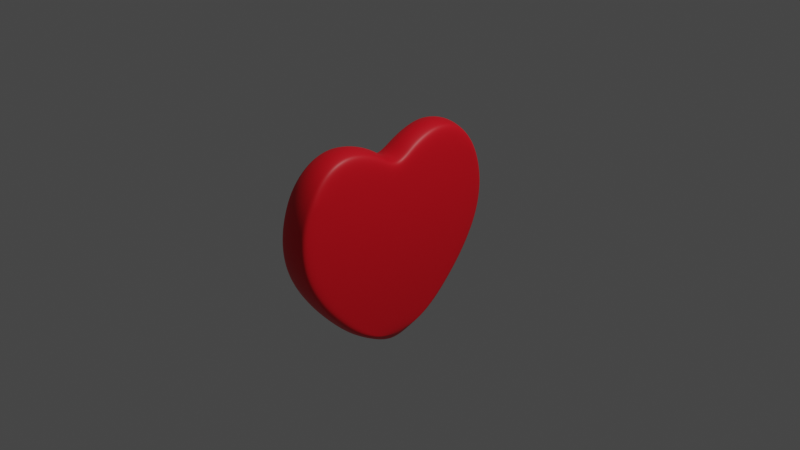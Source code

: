 # Source: heart.blend  (saved by Blender 2.83.20; exported with 4.5.12 LTS)
import bpy
from mathutils import Matrix  # noqa: F401  (used for matrix-valued properties, if any)

bpy.ops.wm.read_factory_settings(use_empty=True)
scene = bpy.context.scene
scene.name = 'Scene'

# ---- collections
col_collection = bpy.data.collections.new('Collection'); scene.collection.children.link(col_collection)

# ---- materials (node trees are filled in below, after node groups)
mat_material_001 = bpy.data.materials.new('Material.001')
mat_material_001.use_transparent_shadow = False

# ---- material node trees
mat_material_001.use_nodes = True; mat_material_001.node_tree.nodes.clear()
_N = mat_material_001.node_tree.nodes; _L = mat_material_001.node_tree.links
n0 = _N.new('ShaderNodeBsdfPrincipled'); n0.name = 'Principled BSDF'; n0.location = (10, 300)
n0.distribution = 'GGX'
n0.subsurface_method = 'BURLEY'
n0.inputs[0].default_value = (0.8, 0.002392, 0.01405, 1.0)
n0.inputs[3].default_value = 1.45
n0.inputs[27].default_value = (0.0, 0.0, 0.0, 1.0)
n0.inputs[28].default_value = 1.0
n1 = _N.new('ShaderNodeOutputMaterial'); n1.name = 'Material Output'; n1.location = (300, 300)
_L.new(n0.outputs[0], n1.inputs[0])
n1.is_active_output = True

# ---- world
world_world = bpy.data.worlds.new('World'); scene.world = world_world
world_world.use_nodes = True; world_world.node_tree.nodes.clear()
_N = world_world.node_tree.nodes; _L = world_world.node_tree.links
n0 = _N.new('ShaderNodeOutputWorld'); n0.name = 'World Output'; n0.location = (300, 300)
n1 = _N.new('ShaderNodeBackground'); n1.name = 'Background'; n1.location = (10, 300)
n1.inputs[0].default_value = (0.05088, 0.05088, 0.05088, 1.0)
_L.new(n1.outputs[0], n0.inputs[0])
n0.is_active_output = True
world_world.color = (0.05088, 0.05088, 0.05088)
world_world.use_sun_shadow = False
world_world.sun_shadow_jitter_overblur = 0.0

# ---- cameras
cam_camera = bpy.data.cameras.new('Camera')
cam_camera.clip_end = 100.0
cam_camera.ortho_scale = 7.314

# ---- lights
light_light = bpy.data.lights.new('Light', 'POINT')
light_light.transmission_factor = 0.0
light_light.energy = 1000.0
light_light.shadow_soft_size = 0.1
light_light.shadow_maximum_resolution = 0.006
light_light.use_absolute_resolution = True

# ---- meshes
me_sphere = bpy.data.meshes.new('Sphere')
me_sphere.from_pydata([(-0.0005219, 0.2323, 0.713), (-0.0005219, 0.5122, 0.8147), (-0.0005219, 0.7143, 0.8078), (-0.0005219, 0.8902, 0.7349), (-0.0005219, 1.036, 0.5965), (-0.0005219, 1.143, 0.4062), (-0.0005219, 1.205, 0.199), (-0.0005219, 1.224, 7.55e-08), (-0.0005219, 1.205, -0.1951), (-0.0005219, 0.7719, -0.9356), (-0.0005221, 0.0, 0.5451), (-0.0005218, 1.148, -0.3827), (-0.0005216, 1.056, -0.5651), (-0.0005217, 0.9313, -0.7503), (-0.0005218, 0.5715, -1.135), (-0.0005219, 0.3224, -1.295), (-0.0005219, 0.0, 0.4062), (-0.0005219, 0.0, 0.199), (-0.0005219, 0.0, 7.55e-08), (-0.0005219, 0.0, -0.1951), (-0.0005219, 0.0, -0.9356), (-0.0005218, 0.0, -0.3827), (-0.0005216, 0.0, -0.5651), (-0.0005217, 0.0, -0.7503), (-0.0005218, 0.0, -1.135), (-0.0005219, 0.0, -1.295), (-0.0005219, 0.2686, -1.295), (-0.0005219, 0.2149, -1.295), (-0.0005219, 0.1612, -1.295), (-0.0005219, 0.1075, -1.295), (-0.0005219, 0.05373, -1.295), (-0.0005218, 0.09524, -1.135), (-0.0005218, 0.1905, -1.135), (-0.0005218, 0.2857, -1.135), (-0.0005218, 0.381, -1.135), (-0.0005218, 0.4762, -1.135), (-0.0005219, 1.004, -0.1951), (-0.0005219, 0.8033, -0.1951), (-0.0005219, 0.6025, -0.1951), (-0.0005219, 0.4017, -0.1951), (-0.0005219, 0.2008, -0.1951), (-0.0005219, 0.204, 7.55e-08), (-0.0005219, 0.4081, 7.55e-08), (-0.0005219, 0.6121, 7.55e-08), (-0.0005219, 0.8162, 7.55e-08), (-0.0005219, 1.02, 7.55e-08), (-0.0005219, 0.1286, -0.9356), (-0.0005219, 0.2573, -0.9356), (-0.0005219, 0.3859, -0.9356), (-0.0005219, 0.5146, -0.9356), (-0.0005219, 0.6432, -0.9356), (-0.0005216, 0.8798, -0.5651), (-0.0005216, 0.7038, -0.5651), (-0.0005216, 0.5279, -0.5651), (-0.0005216, 0.3519, -0.5651), (-0.0005216, 0.176, -0.5651), (-0.0005218, 0.1914, -0.3827), (-0.0005218, 0.3827, -0.3827), (-0.0005218, 0.5741, -0.3827), (-0.0005218, 0.7654, -0.3827), (-0.0005218, 0.9568, -0.3827), (-0.02059, 0.0, -1.367), (-0.0005219, 1.004, 0.199), (-0.0005219, 0.8033, 0.199), (-0.0005219, 0.6025, 0.199), (-0.0005219, 0.4017, 0.199), (-0.0005219, 0.2008, 0.199), (-0.0005219, 0.1905, 0.4062), (-0.0005219, 0.3809, 0.4062), (-0.0005219, 0.5714, 0.4062), (-0.0005219, 0.7619, 0.4062), (-0.0005219, 0.9524, 0.4062), (-0.0005217, 0.7761, -0.7503), (-0.0005217, 0.6209, -0.7503), (-0.0005217, 0.4657, -0.7503), (-0.0005217, 0.3104, -0.7503), (-0.0005217, 0.1552, -0.7503), (-0.3733, 0.2323, 0.713), (-0.3733, 0.5122, 0.8147), (-0.3733, 0.7143, 0.8078), (-0.3733, 0.8902, 0.7349), (-0.3733, 1.036, 0.5965), (-0.3733, 1.143, 0.4062), (-0.3733, 1.205, 0.199), (-0.3733, 1.224, 7.55e-08), (-0.3733, 1.205, -0.1951), (-0.3733, 1.148, -0.3827), (-0.3733, 1.056, -0.5651), (-0.3733, 0.9313, -0.7503), (-0.3733, 0.5715, -1.135), (-0.3733, 0.3224, -1.295), (-0.3733, 0.0, 0.5451), (-0.3733, 0.7719, -0.9356), (-0.3733, 0.0, 0.4062), (-0.3733, 0.0, 0.199), (-0.3733, 0.0, 7.55e-08), (-0.3733, 0.0, -0.1951), (-0.3733, 0.0, -0.3827), (-0.3733, 0.0, -0.5651), (-0.3733, 0.0, -0.7503), (-0.3733, 0.0, -1.135), (-0.3733, 0.0, -1.295), (-0.3733, 0.0, -0.9356), (-0.3533, 0.0, -1.367), (-0.3733, 0.05373, -1.295), (-0.3733, 0.4762, -1.135), (-0.3733, 0.2008, -0.1951), (-0.3733, 1.02, 7.55e-08), (-0.3733, 0.6432, -0.9356), (-0.3733, 0.176, -0.5651), (-0.3733, 0.9568, -0.3827), (-0.3733, 0.2008, 0.199), (-0.3733, 0.9524, 0.4062), (-0.3733, 0.1552, -0.7503), (-0.3733, 0.2686, -1.295), (-0.3733, 0.2149, -1.295), (-0.3733, 0.1612, -1.295), (-0.3733, 0.1075, -1.295), (-0.3733, 0.09524, -1.135), (-0.3733, 0.1905, -1.135), (-0.3733, 0.2857, -1.135), (-0.3733, 0.381, -1.135), (-0.3733, 1.004, -0.1951), (-0.3733, 0.8033, -0.1951), (-0.3733, 0.6025, -0.1951), (-0.3733, 0.4017, -0.1951), (-0.3733, 0.204, 7.55e-08), (-0.3733, 0.4081, 7.55e-08), (-0.3733, 0.6121, 7.55e-08), (-0.3733, 0.8162, 7.55e-08), (-0.3733, 0.1286, -0.9356), (-0.3733, 0.2573, -0.9356), (-0.3733, 0.3859, -0.9356), (-0.3733, 0.5146, -0.9356), (-0.3733, 0.8798, -0.5651), (-0.3733, 0.7038, -0.5651), (-0.3733, 0.5279, -0.5651), (-0.3733, 0.3519, -0.5651), (-0.3733, 0.1914, -0.3827), (-0.3733, 0.3827, -0.3827), (-0.3733, 0.5741, -0.3827), (-0.3733, 0.7654, -0.3827), (-0.3733, 1.004, 0.199), (-0.3733, 0.8033, 0.199), (-0.3733, 0.6025, 0.199), (-0.3733, 0.4017, 0.199), (-0.3733, 0.1905, 0.4062), (-0.3733, 0.3809, 0.4062), (-0.3733, 0.5714, 0.4062), (-0.3733, 0.7619, 0.4062), (-0.3733, 0.7761, -0.7503), (-0.3733, 0.6209, -0.7503), (-0.3733, 0.4657, -0.7503), (-0.3733, 0.3104, -0.7503), (-0.3149, 1.221, -0.1981), (-0.05891, 1.221, -0.1981), (-0.2338, 1.234, -0.2005), (-0.1401, 1.234, -0.2005), (-0.05927, 1.241, 0.004074), (-0.3146, 1.241, 0.004074), (-0.1402, 1.254, 0.007314), (-0.2336, 1.254, 0.007314), (-0.3148, 1.066, -0.5816), (-0.059, 1.066, -0.5816), (-0.2337, 1.075, -0.5948), (-0.1401, 1.075, -0.5948), (-0.05883, 1.162, -0.3925), (-0.315, 1.162, -0.3925), (-0.14, 1.173, -0.4004), (-0.2338, 1.173, -0.4004), (-0.3145, 0.9375, -0.7737), (-0.0594, 0.9375, -0.7737), (-0.2336, 0.9424, -0.7922), (-0.1402, 0.9424, -0.7922), (-0.3126, 0.3058, -1.34), (-0.06127, 0.3058, -1.34), (-0.2329, 0.2932, -1.373), (-0.1409, 0.2932, -1.373), (-0.06067, 0.5643, -1.173), (-0.3132, 0.5643, -1.173), (-0.1407, 0.5588, -1.203), (-0.2331, 0.5588, -1.203), (-0.3084, 0.2109, 0.7462), (-0.06546, 0.2109, 0.7462), (-0.2314, 0.1963, 0.769), (-0.1425, 0.1963, 0.769), (-0.0512, 0.0, 0.5657), (-0.3226, -1.863e-09, 0.5657), (-0.1372, -9.313e-10, 0.586), (-0.2366, -9.313e-10, 0.586), (-0.3139, 0.7722, -0.9661), (-0.05997, 0.7722, -0.9661), (-0.2334, 0.7725, -0.9898), (-0.1405, 0.7725, -0.9898), (-0.3089, 0.5022, 0.8518), (-0.06499, 0.5022, 0.8518), (-0.2316, 0.4952, 0.8774), (-0.1423, 0.4952, 0.8774), (-0.3097, 0.7123, 0.8442), (-0.06419, 0.7123, 0.8442), (-0.2318, 0.711, 0.8698), (-0.142, 0.711, 0.8698), (-0.3154, 0.0, -1.488), (-0.05847, 7.451e-09, -1.488), (-0.2339, 1.863e-09, -1.514), (-0.1399, 3.725e-09, -1.514), (-0.3107, 0.8952, 0.7678), (-0.06313, 0.8952, 0.7678), (-0.2322, 0.8988, 0.7916), (-0.1416, 0.8988, 0.7916), (-0.3119, 1.046, 0.6235), (-0.06193, 1.046, 0.6235), (-0.2327, 1.054, 0.6437), (-0.1412, 1.054, 0.6437), (-0.313, 1.157, 0.4256), (-0.06082, 1.157, 0.4256), (-0.2331, 1.168, 0.4405), (-0.1408, 1.168, 0.4405), (-0.3139, 1.221, 0.2105), (-0.05991, 1.221, 0.2105), (-0.2334, 1.234, 0.2195), (-0.1404, 1.234, 0.2195)], [], [(31, 24, 25, 30), (41, 18, 19, 40), (46, 20, 24, 31), (56, 21, 22, 55), (30, 25, 61), (67, 16, 17, 66), (40, 19, 21, 56), (55, 22, 23, 76), (66, 17, 18, 41), (76, 23, 20, 46), (13, 72, 50, 9), (72, 73, 49, 50), (73, 74, 48, 49), (74, 75, 47, 48), (75, 76, 46, 47), (6, 62, 45, 7), (62, 63, 44, 45), (63, 64, 43, 44), (64, 65, 42, 43), (65, 66, 41, 42), (12, 51, 72, 13), (51, 52, 73, 72), (52, 53, 74, 73), (53, 54, 75, 74), (54, 55, 76, 75), (8, 36, 60, 11), (36, 37, 59, 60), (37, 38, 58, 59), (38, 39, 57, 58), (39, 40, 56, 57), (5, 71, 62, 6), (71, 70, 63, 62), (70, 69, 64, 63), (69, 68, 65, 64), (68, 67, 66, 65), (15, 26, 61), (26, 27, 61), (27, 28, 61), (28, 29, 61), (29, 30, 61), (11, 60, 51, 12), (60, 59, 52, 51), (59, 58, 53, 52), (58, 57, 54, 53), (57, 56, 55, 54), (9, 50, 35, 14), (50, 49, 34, 35), (49, 48, 33, 34), (48, 47, 32, 33), (47, 46, 31, 32), (7, 45, 36, 8), (45, 44, 37, 36), (44, 43, 38, 37), (43, 42, 39, 38), (42, 41, 40, 39), (14, 35, 26, 15), (35, 34, 27, 26), (34, 33, 28, 27), (33, 32, 29, 28), (32, 31, 30, 29), (0, 10, 16, 67), (1, 0, 67, 68), (2, 1, 68, 69), (3, 2, 69, 70), (5, 4, 71), (4, 3, 70, 71), (118, 104, 101, 100), (126, 106, 96, 95), (130, 118, 100, 102), (138, 109, 98, 97), (104, 103, 101), (146, 111, 94, 93), (106, 138, 97, 96), (109, 113, 99, 98), (111, 126, 95, 94), (113, 130, 102, 99), (88, 92, 108, 150), (150, 108, 133, 151), (151, 133, 132, 152), (152, 132, 131, 153), (153, 131, 130, 113), (83, 84, 107, 142), (142, 107, 129, 143), (143, 129, 128, 144), (144, 128, 127, 145), (145, 127, 126, 111), (87, 88, 150, 134), (134, 150, 151, 135), (135, 151, 152, 136), (136, 152, 153, 137), (137, 153, 113, 109), (85, 86, 110, 122), (122, 110, 141, 123), (123, 141, 140, 124), (124, 140, 139, 125), (125, 139, 138, 106), (82, 83, 142, 112), (112, 142, 143, 149), (149, 143, 144, 148), (148, 144, 145, 147), (147, 145, 111, 146), (90, 103, 114), (114, 103, 115), (115, 103, 116), (116, 103, 117), (117, 103, 104), (86, 87, 134, 110), (110, 134, 135, 141), (141, 135, 136, 140), (140, 136, 137, 139), (139, 137, 109, 138), (92, 89, 105, 108), (108, 105, 121, 133), (133, 121, 120, 132), (132, 120, 119, 131), (131, 119, 118, 130), (84, 85, 122, 107), (107, 122, 123, 129), (129, 123, 124, 128), (128, 124, 125, 127), (127, 125, 106, 126), (89, 90, 114, 105), (105, 114, 115, 121), (121, 115, 116, 120), (120, 116, 117, 119), (119, 117, 104, 118), (77, 146, 93, 91), (78, 147, 146, 77), (79, 148, 147, 78), (80, 149, 148, 79), (82, 112, 81), (81, 112, 149, 80), (8, 11, 166, 155), (12, 13, 171, 163), (11, 12, 163, 166), (15, 61, 203, 175), (0, 1, 195, 183), (7, 8, 155, 158), (13, 9, 191, 171), (10, 0, 183, 186), (182, 194, 78, 77), (1, 2, 199, 195), (14, 15, 175, 178), (2, 3, 207, 199), (3, 4, 211, 207), (4, 5, 215, 211), (5, 6, 219, 215), (162, 170, 88, 87), (218, 159, 84, 83), (214, 218, 83, 82), (210, 214, 82, 81), (206, 210, 81, 80), (9, 14, 178, 191), (198, 206, 80, 79), (190, 179, 89, 92), (194, 198, 79, 78), (174, 202, 103, 90), (6, 7, 158, 219), (187, 182, 77, 91), (179, 174, 90, 89), (170, 190, 92, 88), (167, 162, 87, 86), (159, 154, 85, 84), (159, 218, 220, 161), (161, 220, 221, 160), (160, 221, 219, 158), (218, 214, 216, 220), (220, 216, 217, 221), (221, 217, 215, 219), (214, 210, 212, 216), (216, 212, 213, 217), (217, 213, 211, 215), (210, 206, 208, 212), (212, 208, 209, 213), (213, 209, 207, 211), (206, 198, 200, 208), (208, 200, 201, 209), (209, 201, 199, 207), (202, 174, 176, 204), (204, 176, 177, 205), (205, 177, 175, 203), (198, 194, 196, 200), (200, 196, 197, 201), (201, 197, 195, 199), (179, 190, 192, 181), (181, 192, 193, 180), (180, 193, 191, 178), (194, 182, 184, 196), (196, 184, 185, 197), (197, 185, 183, 195), (190, 170, 172, 192), (192, 172, 173, 193), (193, 173, 171, 191), (167, 154, 156, 169), (169, 156, 157, 168), (168, 157, 155, 166), (182, 187, 189, 184), (184, 189, 188, 185), (185, 188, 186, 183), (174, 179, 181, 176), (176, 181, 180, 177), (177, 180, 178, 175), (170, 162, 164, 172), (172, 164, 165, 173), (173, 165, 163, 171), (162, 167, 169, 164), (164, 169, 168, 165), (165, 168, 166, 163), (154, 159, 161, 156), (156, 161, 160, 157), (157, 160, 158, 155), (154, 167, 86, 85)])
me_sphere.polygons.foreach_set('use_smooth', [True] * 212)
_uv = me_sphere.uv_layers.new(name='UVMap')
_uv.uv.foreach_set('vector', [0.0, 0.0, 0.0, 0.0, 0.0, 0.0, 0.0, 0.0, 0.0, 0.0, 0.0, 0.0, 0.0, 0.0, 0.0, 0.0, 0.0, 0.0, 0.0, 0.0, 0.0, 0.0, 0.0, 0.0, 0.0, 0.0, 0.0, 0.0, 0.0, 0.0, 0.0, 0.0, 0.0, 0.0, 0.0, 0.0, 0.0, 0.0, 0.0, 0.0, 0.0, 0.0, 0.0, 0.0, 0.0, 0.0, 0.0, 0.0, 0.0, 0.0, 0.0, 0.0, 0.0, 0.0, 0.0, 0.0, 0.0, 0.0, 0.0, 0.0, 0.0, 0.0, 0.0, 0.0, 0.0, 0.0, 0.0, 0.0, 0.0, 0.0, 0.0, 0.0, 0.0, 0.0, 0.0, 0.0, 0.0, 0.0, 0.0, 0.0, 0.0, 0.0, 0.0, 0.0, 0.0, 0.0, 0.0, 0.0, 0.0, 0.0, 0.0, 0.0, 0.0, 0.0, 0.0, 0.0, 0.0, 0.0, 0.0, 0.0, 0.0, 0.0, 0.0, 0.0, 0.0, 0.0, 0.0, 0.0, 0.0, 0.0, 0.0, 0.0, 0.0, 0.0, 0.0, 0.0, 0.0, 0.0, 0.0, 0.0, 0.0, 0.0, 0.0, 0.0, 0.0, 0.0, 0.0, 0.0, 0.0, 0.0, 0.0, 0.0, 0.0, 0.0, 0.0, 0.0, 0.0, 0.0, 0.0, 0.0, 0.0, 0.0, 0.0, 0.0, 0.0, 0.0, 0.0, 0.0, 0.0, 0.0, 0.0, 0.0, 0.0, 0.0, 0.0, 0.0, 0.0, 0.0, 0.0, 0.0, 0.0, 0.0, 0.0, 0.0, 0.0, 0.0, 0.0, 0.0, 0.0, 0.0, 0.0, 0.0, 0.0, 0.0, 0.0, 0.0, 0.0, 0.0, 0.0, 0.0, 0.0, 0.0, 0.0, 0.0, 0.0, 0.0, 0.0, 0.0, 0.0, 0.0, 0.0, 0.0, 0.0, 0.0, 0.0, 0.0, 0.0, 0.0, 0.0, 0.0, 0.0, 0.0, 0.0, 0.0, 0.0, 0.0, 0.0, 0.0, 0.0, 0.0, 0.0, 0.0, 0.0, 0.0, 0.0, 0.0, 0.0, 0.0, 0.0, 0.0, 0.0, 0.0, 0.0, 0.0, 0.0, 0.0, 0.0, 0.0, 0.0, 0.0, 0.0, 0.0, 0.0, 0.0, 0.0, 0.0, 0.0, 0.0, 0.0, 0.0, 0.0, 0.0, 0.0, 0.0, 0.0, 0.0, 0.0, 0.0, 0.0, 0.0, 0.0, 0.0, 0.0, 0.0, 0.0, 0.0, 0.0, 0.0, 0.0, 0.0, 0.0, 0.0, 0.0, 0.0, 0.0, 0.0, 0.0, 0.0, 0.0, 0.0, 0.0, 0.0, 0.0, 0.0, 0.0, 0.0, 0.0, 0.0, 0.0, 0.0, 0.0, 0.0, 0.0, 0.0, 0.0, 0.0, 0.0, 0.0, 0.0, 0.0, 0.0, 0.0, 0.0, 0.0, 0.0, 0.0, 0.0, 0.0, 0.0, 0.0, 0.0, 0.0, 0.0, 0.0, 0.0, 0.0, 0.0, 0.0, 0.0, 0.0, 0.0, 0.0, 0.0, 0.0, 0.0, 0.0, 0.0, 0.0, 0.0, 0.0, 0.0, 0.0, 0.0, 0.0, 0.0, 0.0, 0.0, 0.0, 0.0, 0.0, 0.0, 0.0, 0.0, 0.0, 0.0, 0.0, 0.0, 0.0, 0.0, 0.0, 0.0, 0.0, 0.0, 0.0, 0.0, 0.0, 0.0, 0.0, 0.0, 0.0, 0.0, 0.0, 0.0, 0.0, 0.0, 0.0, 0.0, 0.0, 0.0, 0.0, 0.0, 0.0, 0.0, 0.0, 0.0, 0.0, 0.0, 0.0, 0.0, 0.0, 0.0, 0.0, 0.0, 0.0, 0.0, 0.0, 0.0, 0.0, 0.0, 0.0, 0.0, 0.0, 0.0, 0.0, 0.0, 0.0, 0.0, 0.0, 0.0, 0.0, 0.0, 0.0, 0.0, 0.0, 0.0, 0.0, 0.0, 0.0, 0.0, 0.0, 0.0, 0.0, 0.0, 0.0, 0.0, 0.0, 0.0, 0.0, 0.0, 0.0, 0.0, 0.0, 0.0, 0.0, 0.0, 0.0, 0.0, 0.0, 0.0, 0.0, 0.0, 0.0, 0.0, 0.0, 0.0, 0.0, 0.0, 0.0, 0.0, 0.0, 0.0, 0.0, 0.0, 0.0, 0.0, 0.0, 0.0, 0.0, 0.0, 0.0, 0.0, 0.0, 0.0, 0.0, 0.0, 0.0, 0.0, 0.0, 0.0, 0.0, 0.0, 0.0, 0.0, 0.0, 0.0, 0.0, 0.0, 0.0, 0.0, 0.0, 0.0, 0.0, 0.0, 0.0, 0.0, 0.0, 0.0, 0.0, 0.0, 0.0, 0.0, 0.0, 0.0, 0.0, 0.0, 0.0, 0.0, 0.0, 0.0, 0.0, 0.0, 0.0, 0.0, 0.0, 0.0, 0.0, 0.0, 0.0, 0.0, 0.0, 0.0, 0.0, 0.0, 0.0, 0.0, 0.0, 0.0, 0.0, 0.0, 0.0, 0.0, 0.0, 0.0, 0.0, 0.0, 0.0, 0.0, 0.0, 0.0, 0.0, 0.0, 0.0, 0.0, 0.0, 0.0, 0.0, 0.0, 0.0, 0.0, 0.0, 0.0, 0.0, 0.0, 0.0, 0.0, 0.0, 0.0, 0.0, 0.0, 0.0, 0.0, 0.0, 0.0, 0.0, 0.0, 0.0, 0.0, 0.0, 0.0, 0.0, 0.0, 0.0, 0.0, 0.0, 0.0, 0.0, 0.0, 0.0, 0.0, 0.0, 0.0, 0.0, 0.0, 0.0, 0.0, 0.0, 0.0, 0.0, 0.0, 0.0, 0.0, 0.0, 0.0, 0.0, 0.0, 0.0, 0.0, 0.0, 0.0, 0.0, 0.0, 0.0, 0.0, 0.0, 0.0, 0.0, 0.0, 0.0, 0.0, 0.0, 0.0, 0.0, 0.0, 0.0, 0.0, 0.0, 0.0, 0.0, 0.0, 0.0, 0.0, 0.0, 0.0, 0.0, 0.0, 0.0, 0.0, 0.0, 0.0, 0.0, 0.0, 0.0, 0.0, 0.0, 0.0, 0.0, 0.0, 0.0, 0.0, 0.0, 0.0, 0.0, 0.0, 0.0, 0.0, 0.0, 0.0, 0.0, 0.0, 0.0, 0.0, 0.0, 0.0, 0.0, 0.0, 0.0, 0.0, 0.0, 0.0, 0.0, 0.0, 0.0, 0.0, 0.0, 0.0, 0.0, 0.0, 0.0, 0.0, 0.0, 0.0, 0.0, 0.0, 0.0, 0.0, 0.0, 0.0, 0.0, 0.0, 0.0, 0.0, 0.0, 0.0, 0.0, 0.0, 0.0, 0.0, 0.0, 0.0, 0.0, 0.0, 0.0, 0.0, 0.0, 0.0, 0.0, 0.0, 0.0, 0.0, 0.0, 0.0, 0.0, 0.0, 0.0, 0.0, 0.0, 0.0, 0.0, 0.0, 0.0, 0.0, 0.0, 0.0, 0.0, 0.0, 0.0, 0.0, 0.0, 0.0, 0.0, 0.0, 0.0, 0.0, 0.0, 0.0, 0.0, 0.0, 0.0, 0.0, 0.0, 0.0, 0.0, 0.0, 0.0, 0.0, 0.0, 0.0, 0.0, 0.0, 0.0, 0.0, 0.0, 0.0, 0.0, 0.0, 0.0, 0.0, 0.0, 0.0, 0.0, 0.0, 0.0, 0.0, 0.0, 0.0, 0.0, 0.0, 0.0, 0.0, 0.0, 0.0, 0.0, 0.0, 0.0, 0.0, 0.0, 0.0, 0.0, 0.0, 0.0, 0.0, 0.0, 0.0, 0.0, 0.0, 0.0, 0.0, 0.0, 0.0, 0.0, 0.0, 0.0, 0.0, 0.0, 0.0, 0.0, 0.0, 0.0, 0.0, 0.0, 0.0, 0.0, 0.0, 0.0, 0.0, 0.0, 0.0, 0.0, 0.0, 0.0, 0.0, 0.0, 0.0, 0.0, 0.0, 0.0, 0.0, 0.0, 0.0, 0.0, 0.0, 0.0, 0.0, 0.0, 0.0, 0.0, 0.0, 0.0, 0.0, 0.0, 0.0, 0.0, 0.0, 0.0, 0.0, 0.0, 0.0, 0.0, 0.0, 0.0, 0.0, 0.0, 0.0, 0.0, 0.0, 0.0, 0.0, 0.0, 0.0, 0.0, 0.0, 0.0, 0.0, 0.0, 0.0, 0.0, 0.0, 0.0, 0.0, 0.0, 0.0, 0.0, 0.0, 0.0, 0.0, 0.0, 0.0, 0.0, 0.0, 0.0, 0.0, 0.0, 0.0, 0.0, 0.0, 0.0, 0.0, 0.0, 0.0, 0.0, 0.0, 0.0, 0.0, 0.0, 0.0, 0.0, 0.0, 0.0, 0.0, 0.0, 0.0, 0.0, 0.0, 0.0, 0.0, 0.0, 0.0, 0.0, 0.0, 0.0, 0.0, 0.0, 0.0, 0.0, 0.0, 0.0, 0.0, 0.0, 0.0, 0.0, 0.0, 0.0, 0.0, 0.0, 0.0, 0.0, 0.0, 0.0, 0.0, 0.0, 0.0, 0.0, 0.0, 0.0, 0.0, 0.0, 0.0, 0.0, 0.0, 0.0, 0.0, 0.0, 0.0, 0.0, 0.0, 0.0, 0.0, 0.0, 0.0, 0.0, 0.0, 0.0, 0.0, 0.0, 0.0, 0.0, 0.0, 0.0, 0.0, 0.0, 0.0, 0.0, 0.0, 0.0, 0.0, 0.0, 0.0, 0.0, 0.0, 0.0, 0.0, 0.0, 0.0, 0.0, 0.0, 0.0, 0.0, 0.0, 0.0, 0.0, 0.0, 0.0, 0.0, 0.0, 0.0, 0.0, 0.0, 0.0, 0.0, 0.0, 0.0, 0.0, 0.0, 0.0, 0.0, 0.0, 0.0, 0.0, 0.0, 0.0, 0.0, 0.0, 0.0, 0.0, 0.0, 0.0, 0.0, 0.0, 0.0, 0.0, 0.0, 0.0, 0.0, 0.0, 0.0, 0.0, 0.0, 0.0, 0.0, 0.0, 0.0, 0.0, 0.0, 0.0, 0.0, 0.0, 0.0, 0.0, 0.0, 0.0, 0.0, 0.0, 0.0, 0.0, 0.0, 0.0, 0.0, 0.0, 0.0, 0.0, 0.0, 0.0, 0.0, 0.0, 0.0, 0.0, 0.0, 0.0, 0.0, 0.0, 0.0, 0.0, 0.0, 0.0, 0.0, 0.0, 0.0, 0.0, 0.0, 0.0, 0.0, 0.0, 0.0, 0.0, 0.0, 0.0, 0.0, 0.0, 0.0, 0.0, 0.0, 0.0, 0.0, 0.0, 0.0, 0.0, 0.0, 0.0, 0.0, 0.0, 0.0, 0.0, 0.0, 0.0, 0.0, 0.0, 0.0, 0.0, 0.0, 0.0, 0.0, 0.0, 0.0, 0.0, 0.0, 0.0, 0.0, 0.0, 0.0, 0.0, 0.0, 0.0, 0.0, 0.0, 0.0, 0.0, 0.0, 0.0, 0.0, 0.0, 0.0, 0.0, 0.0, 0.0, 0.0, 0.0, 0.0, 0.0, 0.0, 0.0, 0.0, 0.0, 0.0, 0.0, 0.0, 0.0, 0.0, 0.0, 0.0, 0.0, 0.0, 0.0, 0.0, 0.0, 0.0, 0.0, 0.0, 0.0, 0.0, 0.0, 0.0, 0.0, 0.0, 0.0, 0.0, 0.0, 0.0, 0.0, 0.0, 0.0, 0.0, 0.0, 0.0, 0.0, 0.0, 0.0, 0.0, 0.0, 0.0, 0.0, 0.0, 0.0, 0.0, 0.0, 0.0, 0.0, 0.0, 0.0, 0.0, 0.0, 0.0, 0.0, 0.0, 0.0, 0.0, 0.0, 0.0, 0.0, 0.0, 0.0, 0.0, 0.0, 0.0, 0.0, 0.0, 0.0, 0.0, 0.0, 0.0, 0.0, 0.0, 0.0, 0.0, 0.0, 0.0, 0.0, 0.0, 0.0, 0.0, 0.0, 0.0, 0.0, 0.0, 0.0, 0.0, 0.0, 0.0, 0.0, 0.0, 0.0, 0.0, 0.0, 0.0, 0.0, 0.0, 0.0, 0.0, 0.0, 0.0, 0.0, 0.0, 0.0, 0.0, 0.0, 0.0, 0.0, 0.0, 0.0, 0.0, 0.0, 0.0, 0.0, 0.0, 0.0, 0.0, 0.0, 0.0, 0.0, 0.0, 0.0, 0.0, 0.0, 0.0, 0.0, 0.0, 0.0, 0.0, 0.0, 0.0, 0.0, 0.0, 0.0, 0.0, 0.0, 0.0, 0.0, 0.0, 0.0, 0.0, 0.0, 0.0, 0.0, 0.0, 0.0, 0.0, 0.0, 0.0, 0.0, 0.0, 0.0, 0.0, 0.0, 0.0, 0.0, 0.0, 0.0, 0.0, 0.0, 0.0, 0.0, 0.0, 0.0, 0.0, 0.0, 0.0, 0.0, 0.0, 0.0, 0.0, 0.0, 0.0, 0.0, 0.0, 0.0, 0.0, 0.0, 0.0, 0.0, 0.0, 0.0, 0.0, 0.0, 0.0, 0.0, 0.0, 0.0, 0.0, 0.0, 0.0, 0.0, 0.0, 0.0, 0.0, 0.0, 0.0, 0.0, 0.0, 0.0, 0.0, 0.0, 0.0, 0.0, 0.0, 0.0, 0.0, 0.0, 0.0, 0.0, 0.0, 0.0, 0.0, 0.0, 0.0, 0.0, 0.0, 0.0, 0.0, 0.0, 0.0, 0.0, 0.0, 0.0, 0.0, 0.0, 0.0, 0.0, 0.0, 0.0, 0.0, 0.0, 0.0, 0.0, 0.0, 0.0, 0.0, 0.0, 0.0, 0.0, 0.0, 0.0, 0.0, 0.0, 0.0, 0.0, 0.0, 0.0, 0.0, 0.0, 0.0, 0.0, 0.0, 0.0, 0.0, 0.0, 0.0, 0.0, 0.0, 0.0, 0.0, 0.0, 0.0, 0.0, 0.0, 0.0, 0.0, 0.0, 0.0, 0.0, 0.0, 0.0, 0.0, 0.0, 0.0, 0.0, 0.0, 0.0, 0.0, 0.0, 0.0, 0.0, 0.0, 0.0, 0.0, 0.0, 0.0, 0.0, 0.0, 0.0, 0.0, 0.0, 0.0, 0.0, 0.0, 0.0, 0.0, 0.0, 0.0, 0.0, 0.0, 0.0, 0.0, 0.0, 0.0, 0.0, 0.0, 0.0, 0.0, 0.0, 0.0, 0.0, 0.0, 0.0, 0.0, 0.0, 0.0, 0.0, 0.0, 0.0, 0.0, 0.0, 0.0, 0.0, 0.0, 0.0, 0.0, 0.0, 0.0, 0.0, 0.0, 0.0, 0.0, 0.0, 0.0, 0.0, 0.0, 0.0, 0.0, 0.0, 0.0, 0.0, 0.0, 0.0, 0.0, 0.0, 0.0, 0.0, 0.0, 0.0, 0.0, 0.0, 0.0, 0.0, 0.0, 0.0, 0.0, 0.0, 0.0, 0.0, 0.0, 0.0, 0.0, 0.0, 0.0, 0.0, 0.0, 0.0, 0.0, 0.0, 0.0, 0.0, 0.0, 0.0, 0.0, 0.0, 0.0, 0.0, 0.0, 0.0, 0.0, 0.0, 0.0, 0.0, 0.0, 0.0, 0.0, 0.0, 0.0, 0.0, 0.0, 0.0, 0.0, 0.0, 0.0, 0.0, 0.0, 0.0, 0.0, 0.0, 0.0, 0.0, 0.0, 0.0, 0.0, 0.0, 0.0, 0.0, 0.0, 0.0, 0.0, 0.0, 0.0, 0.0, 0.0, 0.0, 0.0, 0.0, 0.0, 0.0, 0.0, 0.0, 0.0, 0.0, 0.0, 0.0, 0.0, 0.0, 0.0, 0.0, 0.0, 0.0, 0.0, 0.0, 0.0, 0.0, 0.0, 0.0, 0.0, 0.0, 0.0, 0.0, 0.0, 0.0, 0.0, 0.0, 0.0, 0.0, 0.0, 0.0, 0.0, 0.0, 0.0, 0.0, 0.0, 0.0, 0.0, 0.0, 0.0, 0.0, 0.0, 0.0, 0.0, 0.0, 0.0, 0.0, 0.0, 0.0, 0.0, 0.0, 0.0, 0.0, 0.0, 0.0, 0.0, 0.0, 0.0, 0.0, 0.0, 0.0, 0.0, 0.0, 0.0, 0.0, 0.0, 0.0, 0.0, 0.0, 0.0, 0.0, 0.0, 0.0, 0.0, 0.0, 0.0, 0.0, 0.0, 0.0, 0.0, 0.0, 0.0, 0.0, 0.0, 0.0, 0.0, 0.0, 0.0, 0.0, 0.0, 0.0, 0.0, 0.0, 0.0, 0.0, 0.0, 0.0, 0.0, 0.0, 0.0, 0.0, 0.0, 0.0, 0.0, 0.0, 0.0, 0.0, 0.0, 0.0, 0.0, 0.0, 0.0, 0.0, 0.0, 0.0, 0.0, 0.0, 0.0, 0.0, 0.0, 0.0, 0.0, 0.0, 0.0, 0.0, 0.0, 0.0, 0.0, 0.0, 0.0, 0.0, 0.0, 0.0, 0.0, 0.0, 0.0, 0.0, 0.0, 0.0, 0.0, 0.0, 0.0, 0.0, 0.0, 0.0, 0.0, 0.0, 0.0, 0.0, 0.0, 0.0, 0.0, 0.0, 0.0, 0.0, 0.0, 0.0, 0.0, 0.0, 0.0, 0.0, 0.0, 0.0, 0.0, 0.0, 0.0, 0.0, 0.0, 0.0, 0.0, 0.0, 0.0, 0.0, 0.0, 0.0, 0.0, 0.0, 0.0, 0.0, 0.0, 0.0])
me_sphere.materials.append(mat_material_001)
me_sphere.use_remesh_fix_poles = True
me_sphere.use_remesh_preserve_attributes = False
me_sphere.use_mirror_vertex_groups = False
me_sphere.update()

# ---- objects
ob_light = bpy.data.objects.new('Light', light_light)
ob_camera = bpy.data.objects.new('Camera', cam_camera)
ob_heart = bpy.data.objects.new('Heart', me_sphere)

# ---- transforms, parenting, visibility, modifiers, constraints
ob_light.location = (4.076, 1.005, 5.904)
ob_light.rotation_euler = (0.6503, 0.05522, 1.866)
ob_light.lock_rotations_4d = False
ob_light.empty_display_type = 'ARROWS'
ob_light.color = (0.0, 0.0, 0.0, 0.0)
ob_light.lineart.crease_threshold = 0.0
ob_camera.location = (7.359, -6.926, 4.958)
ob_camera.rotation_euler = (1.109, 0.0, 0.8149)
ob_camera.lock_rotations_4d = False
ob_camera.empty_display_type = 'ARROWS'
ob_camera.color = (0.0, 0.0, 0.0, 0.0)
ob_camera.display_type = 'WIRE'
ob_camera.lineart.crease_threshold = 0.0
ob_heart.location = (0.0, 0.0, 0.0)
ob_heart.lineart.crease_threshold = 0.0
_m = ob_heart.modifiers.new('Mirror', 'MIRROR')
_m.use_axis = (False, True, False)
_m.use_clip = True
_m = ob_heart.modifiers.new('Subdivision', 'SUBSURF')
_m.uv_smooth = 'PRESERVE_CORNERS'
_m.levels = 3
_m.render_levels = 3

# ---- collection membership
col_collection.objects.link(ob_light)
col_collection.objects.link(ob_camera)
col_collection.objects.link(ob_heart)

# ---- scene / render settings (as saved in the file)
scene.camera = ob_camera
scene.frame_start = 1; scene.frame_end = 250; scene.frame_set(1)
scene.render.engine = 'BLENDER_EEVEE_NEXT'
scene.cycles.use_denoising = False
scene.cycles.samples = 128
scene.cycles.sampling_pattern = 'TABULATED_SOBOL'
scene.cycles.use_adaptive_sampling = False
scene.cycles.use_light_tree = False
scene.view_settings.view_transform = 'Filmic'
bpy.context.view_layer.update()
